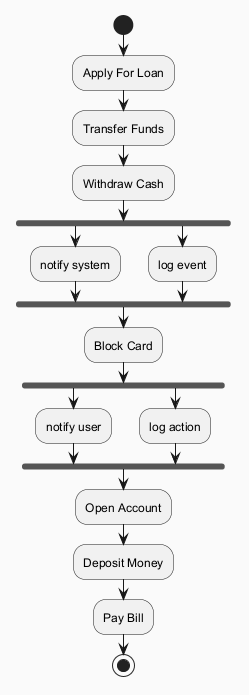

The diagram above was rendered by PlantUML. Its source (embedded in the PNG):
@startuml
skinparam backgroundColor #FAFAFA
skinparam classBackgroundColor #FFF3E0
skinparam classBorderColor #E65100
start
:Apply For Loan;
:Transfer Funds;
:Withdraw Cash;
fork
:notify system;
fork again
:log event;
end fork
:Block Card;
fork
:notify user;
fork again
:log action;
end fork
:Open Account;
:Deposit Money;
:Pay Bill;
stop
@enduml